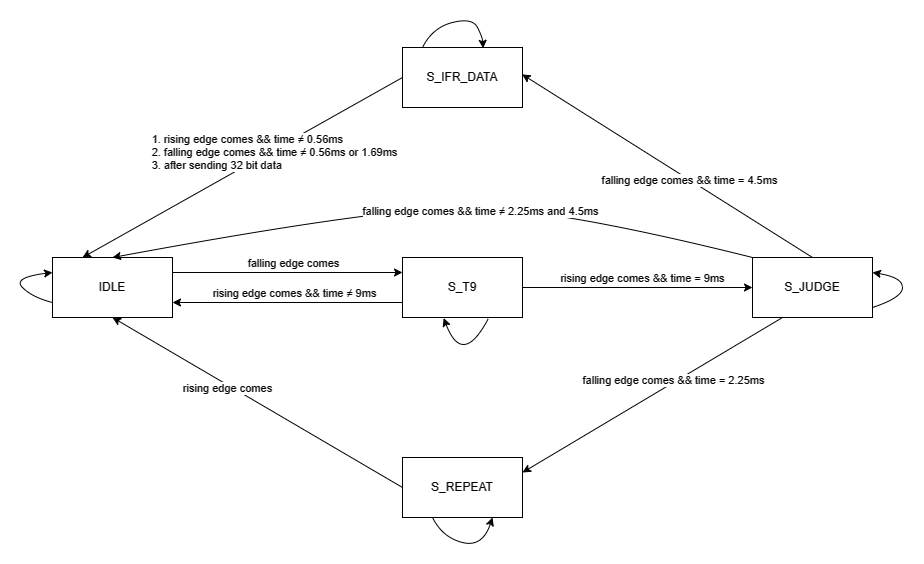

The diagram above was exported from draw.io. Its source (the exported page's mxGraphModel, read from the mxfile embedded in the PNG):
<mxGraphModel dx="1426" dy="759" grid="1" gridSize="10" guides="1" tooltips="1" connect="1" arrows="1" fold="1" page="1" pageScale="1" pageWidth="1169" pageHeight="827" math="0" shadow="0">
  <root>
    <mxCell id="0" />
    <mxCell id="1" parent="0" />
    <mxCell id="hrs49kuQ5JFCYXtvL0Uj-6" style="edgeStyle=orthogonalEdgeStyle;rounded=0;orthogonalLoop=1;jettySize=auto;html=1;exitX=1;exitY=0.25;exitDx=0;exitDy=0;entryX=0;entryY=0.25;entryDx=0;entryDy=0;" edge="1" parent="1" source="hrs49kuQ5JFCYXtvL0Uj-1" target="hrs49kuQ5JFCYXtvL0Uj-2">
      <mxGeometry relative="1" as="geometry" />
    </mxCell>
    <mxCell id="hrs49kuQ5JFCYXtvL0Uj-7" value="falling edge comes" style="edgeLabel;html=1;align=center;verticalAlign=middle;resizable=0;points=[];" vertex="1" connectable="0" parent="hrs49kuQ5JFCYXtvL0Uj-6">
      <mxGeometry x="0.0853" y="-1" relative="1" as="geometry">
        <mxPoint x="-5" y="-11" as="offset" />
      </mxGeometry>
    </mxCell>
    <mxCell id="hrs49kuQ5JFCYXtvL0Uj-1" value="IDLE" style="rounded=0;whiteSpace=wrap;html=1;" vertex="1" parent="1">
      <mxGeometry x="230" y="310" width="120" height="60" as="geometry" />
    </mxCell>
    <mxCell id="hrs49kuQ5JFCYXtvL0Uj-8" style="edgeStyle=orthogonalEdgeStyle;rounded=0;orthogonalLoop=1;jettySize=auto;html=1;exitX=0;exitY=0.75;exitDx=0;exitDy=0;entryX=1;entryY=0.75;entryDx=0;entryDy=0;" edge="1" parent="1" source="hrs49kuQ5JFCYXtvL0Uj-2" target="hrs49kuQ5JFCYXtvL0Uj-1">
      <mxGeometry relative="1" as="geometry" />
    </mxCell>
    <mxCell id="hrs49kuQ5JFCYXtvL0Uj-9" value="rising edge comes &amp;amp;&amp;amp; time ≠ 9ms" style="edgeLabel;html=1;align=center;verticalAlign=middle;resizable=0;points=[];" vertex="1" connectable="0" parent="hrs49kuQ5JFCYXtvL0Uj-8">
      <mxGeometry x="-0.1101" y="-1" relative="1" as="geometry">
        <mxPoint x="-7" y="-9" as="offset" />
      </mxGeometry>
    </mxCell>
    <mxCell id="hrs49kuQ5JFCYXtvL0Uj-10" style="edgeStyle=orthogonalEdgeStyle;rounded=0;orthogonalLoop=1;jettySize=auto;html=1;exitX=1;exitY=0.5;exitDx=0;exitDy=0;entryX=0;entryY=0.5;entryDx=0;entryDy=0;" edge="1" parent="1" source="hrs49kuQ5JFCYXtvL0Uj-2" target="hrs49kuQ5JFCYXtvL0Uj-3">
      <mxGeometry relative="1" as="geometry" />
    </mxCell>
    <mxCell id="hrs49kuQ5JFCYXtvL0Uj-11" value="rising edge comes &amp;amp;&amp;amp; time = 9ms" style="edgeLabel;html=1;align=center;verticalAlign=middle;resizable=0;points=[];" vertex="1" connectable="0" parent="hrs49kuQ5JFCYXtvL0Uj-10">
      <mxGeometry x="0.2758" y="1" relative="1" as="geometry">
        <mxPoint x="-28" y="-9" as="offset" />
      </mxGeometry>
    </mxCell>
    <mxCell id="hrs49kuQ5JFCYXtvL0Uj-2" value="S_T9" style="rounded=0;whiteSpace=wrap;html=1;" vertex="1" parent="1">
      <mxGeometry x="580" y="310" width="120" height="60" as="geometry" />
    </mxCell>
    <mxCell id="hrs49kuQ5JFCYXtvL0Uj-15" style="edgeStyle=none;rounded=0;orthogonalLoop=1;jettySize=auto;html=1;exitX=0.25;exitY=1;exitDx=0;exitDy=0;entryX=1;entryY=0.25;entryDx=0;entryDy=0;" edge="1" parent="1" source="hrs49kuQ5JFCYXtvL0Uj-3" target="hrs49kuQ5JFCYXtvL0Uj-4">
      <mxGeometry relative="1" as="geometry" />
    </mxCell>
    <mxCell id="hrs49kuQ5JFCYXtvL0Uj-16" value="falling edge comes &amp;amp;&amp;amp; time = 2.25ms" style="edgeLabel;html=1;align=center;verticalAlign=middle;resizable=0;points=[];" vertex="1" connectable="0" parent="hrs49kuQ5JFCYXtvL0Uj-15">
      <mxGeometry x="-0.1682" y="-2" relative="1" as="geometry">
        <mxPoint as="offset" />
      </mxGeometry>
    </mxCell>
    <mxCell id="hrs49kuQ5JFCYXtvL0Uj-3" value="S_JUDGE" style="rounded=0;whiteSpace=wrap;html=1;" vertex="1" parent="1">
      <mxGeometry x="930" y="310" width="120" height="60" as="geometry" />
    </mxCell>
    <mxCell id="hrs49kuQ5JFCYXtvL0Uj-21" style="edgeStyle=none;rounded=0;orthogonalLoop=1;jettySize=auto;html=1;exitX=0;exitY=0.5;exitDx=0;exitDy=0;entryX=0.5;entryY=1;entryDx=0;entryDy=0;" edge="1" parent="1" source="hrs49kuQ5JFCYXtvL0Uj-4" target="hrs49kuQ5JFCYXtvL0Uj-1">
      <mxGeometry relative="1" as="geometry" />
    </mxCell>
    <mxCell id="hrs49kuQ5JFCYXtvL0Uj-22" value="rising edge comes" style="edgeLabel;html=1;align=center;verticalAlign=middle;resizable=0;points=[];" vertex="1" connectable="0" parent="hrs49kuQ5JFCYXtvL0Uj-21">
      <mxGeometry x="0.2006" y="3" relative="1" as="geometry">
        <mxPoint as="offset" />
      </mxGeometry>
    </mxCell>
    <mxCell id="hrs49kuQ5JFCYXtvL0Uj-4" value="S_REPEAT" style="rounded=0;whiteSpace=wrap;html=1;" vertex="1" parent="1">
      <mxGeometry x="580" y="510" width="120" height="60" as="geometry" />
    </mxCell>
    <mxCell id="hrs49kuQ5JFCYXtvL0Uj-26" style="edgeStyle=none;rounded=0;orthogonalLoop=1;jettySize=auto;html=1;exitX=0;exitY=0.5;exitDx=0;exitDy=0;entryX=0.25;entryY=0;entryDx=0;entryDy=0;" edge="1" parent="1" source="hrs49kuQ5JFCYXtvL0Uj-5" target="hrs49kuQ5JFCYXtvL0Uj-1">
      <mxGeometry relative="1" as="geometry" />
    </mxCell>
    <mxCell id="hrs49kuQ5JFCYXtvL0Uj-27" value="&lt;div style=&quot;text-align: left;&quot;&gt;1. rising edge comes &amp;amp;&amp;amp; time ≠ 0.56ms&lt;/div&gt;&lt;div style=&quot;text-align: left;&quot;&gt;2. falling edge comes &amp;amp;&amp;amp; time ≠ 0.56ms or 1.69ms&lt;/div&gt;&lt;div style=&quot;text-align: left;&quot;&gt;3. after sending 32 bit data&lt;/div&gt;" style="edgeLabel;html=1;align=center;verticalAlign=middle;resizable=0;points=[];" vertex="1" connectable="0" parent="hrs49kuQ5JFCYXtvL0Uj-26">
      <mxGeometry x="-0.1901" y="2" relative="1" as="geometry">
        <mxPoint as="offset" />
      </mxGeometry>
    </mxCell>
    <mxCell id="hrs49kuQ5JFCYXtvL0Uj-5" value="S_IFR_DATA" style="rounded=0;whiteSpace=wrap;html=1;" vertex="1" parent="1">
      <mxGeometry x="580" y="100" width="120" height="60" as="geometry" />
    </mxCell>
    <mxCell id="hrs49kuQ5JFCYXtvL0Uj-12" value="" style="curved=1;endArrow=classic;html=1;rounded=0;exitX=0.715;exitY=1.018;exitDx=0;exitDy=0;exitPerimeter=0;entryX=0.343;entryY=1.01;entryDx=0;entryDy=0;entryPerimeter=0;" edge="1" parent="1" source="hrs49kuQ5JFCYXtvL0Uj-2" target="hrs49kuQ5JFCYXtvL0Uj-2">
      <mxGeometry width="50" height="50" relative="1" as="geometry">
        <mxPoint x="620" y="430" as="sourcePoint" />
        <mxPoint x="670" y="380" as="targetPoint" />
        <Array as="points">
          <mxPoint x="640" y="420" />
        </Array>
      </mxGeometry>
    </mxCell>
    <mxCell id="hrs49kuQ5JFCYXtvL0Uj-13" value="" style="curved=1;endArrow=classic;html=1;rounded=0;exitX=0;exitY=0.75;exitDx=0;exitDy=0;entryX=0;entryY=0.25;entryDx=0;entryDy=0;" edge="1" parent="1" source="hrs49kuQ5JFCYXtvL0Uj-1" target="hrs49kuQ5JFCYXtvL0Uj-1">
      <mxGeometry width="50" height="50" relative="1" as="geometry">
        <mxPoint x="160" y="350" as="sourcePoint" />
        <mxPoint x="210" y="300" as="targetPoint" />
        <Array as="points">
          <mxPoint x="210" y="350" />
          <mxPoint x="190" y="330" />
        </Array>
      </mxGeometry>
    </mxCell>
    <mxCell id="hrs49kuQ5JFCYXtvL0Uj-17" value="" style="curved=1;endArrow=classic;html=1;rounded=0;entryX=1;entryY=0.25;entryDx=0;entryDy=0;" edge="1" parent="1" target="hrs49kuQ5JFCYXtvL0Uj-3">
      <mxGeometry width="50" height="50" relative="1" as="geometry">
        <mxPoint x="1050" y="360" as="sourcePoint" />
        <mxPoint x="1050" y="310" as="targetPoint" />
        <Array as="points">
          <mxPoint x="1080" y="350" />
          <mxPoint x="1080" y="330" />
        </Array>
      </mxGeometry>
    </mxCell>
    <mxCell id="hrs49kuQ5JFCYXtvL0Uj-18" style="edgeStyle=none;rounded=0;orthogonalLoop=1;jettySize=auto;html=1;exitX=0.5;exitY=0;exitDx=0;exitDy=0;entryX=0.997;entryY=0.448;entryDx=0;entryDy=0;entryPerimeter=0;" edge="1" parent="1" source="hrs49kuQ5JFCYXtvL0Uj-3" target="hrs49kuQ5JFCYXtvL0Uj-5">
      <mxGeometry relative="1" as="geometry" />
    </mxCell>
    <mxCell id="hrs49kuQ5JFCYXtvL0Uj-19" value="falling edge comes &amp;amp;&amp;amp; time = 4.5ms" style="edgeLabel;html=1;align=center;verticalAlign=middle;resizable=0;points=[];" vertex="1" connectable="0" parent="hrs49kuQ5JFCYXtvL0Uj-18">
      <mxGeometry x="-0.1506" relative="1" as="geometry">
        <mxPoint as="offset" />
      </mxGeometry>
    </mxCell>
    <mxCell id="hrs49kuQ5JFCYXtvL0Uj-20" value="" style="curved=1;endArrow=classic;html=1;rounded=0;exitX=0.25;exitY=1;exitDx=0;exitDy=0;entryX=0.75;entryY=1;entryDx=0;entryDy=0;" edge="1" parent="1" source="hrs49kuQ5JFCYXtvL0Uj-4" target="hrs49kuQ5JFCYXtvL0Uj-4">
      <mxGeometry width="50" height="50" relative="1" as="geometry">
        <mxPoint x="660" y="640" as="sourcePoint" />
        <mxPoint x="710" y="590" as="targetPoint" />
        <Array as="points">
          <mxPoint x="620" y="590" />
          <mxPoint x="660" y="600" />
        </Array>
      </mxGeometry>
    </mxCell>
    <mxCell id="hrs49kuQ5JFCYXtvL0Uj-23" value="" style="curved=1;endArrow=classic;html=1;rounded=0;exitX=0;exitY=0;exitDx=0;exitDy=0;entryX=0.5;entryY=0;entryDx=0;entryDy=0;" edge="1" parent="1" source="hrs49kuQ5JFCYXtvL0Uj-3" target="hrs49kuQ5JFCYXtvL0Uj-1">
      <mxGeometry width="50" height="50" relative="1" as="geometry">
        <mxPoint x="830" y="300" as="sourcePoint" />
        <mxPoint x="880" y="250" as="targetPoint" />
        <Array as="points">
          <mxPoint x="730" y="260" />
          <mxPoint x="560" y="260" />
        </Array>
      </mxGeometry>
    </mxCell>
    <mxCell id="hrs49kuQ5JFCYXtvL0Uj-24" value="falling edge comes &amp;amp;&amp;amp; time ≠ 2.25ms and 4.5ms" style="edgeLabel;html=1;align=center;verticalAlign=middle;resizable=0;points=[];" vertex="1" connectable="0" parent="hrs49kuQ5JFCYXtvL0Uj-23">
      <mxGeometry x="-0.1949" y="3" relative="1" as="geometry">
        <mxPoint x="-17" as="offset" />
      </mxGeometry>
    </mxCell>
    <mxCell id="hrs49kuQ5JFCYXtvL0Uj-25" value="" style="curved=1;endArrow=classic;html=1;rounded=0;entryX=0.672;entryY=0.013;entryDx=0;entryDy=0;entryPerimeter=0;" edge="1" parent="1" target="hrs49kuQ5JFCYXtvL0Uj-5">
      <mxGeometry width="50" height="50" relative="1" as="geometry">
        <mxPoint x="600" y="100" as="sourcePoint" />
        <mxPoint x="650" y="50" as="targetPoint" />
        <Array as="points">
          <mxPoint x="610" y="80" />
          <mxPoint x="650" y="70" />
          <mxPoint x="660" y="90" />
        </Array>
      </mxGeometry>
    </mxCell>
  </root>
</mxGraphModel>